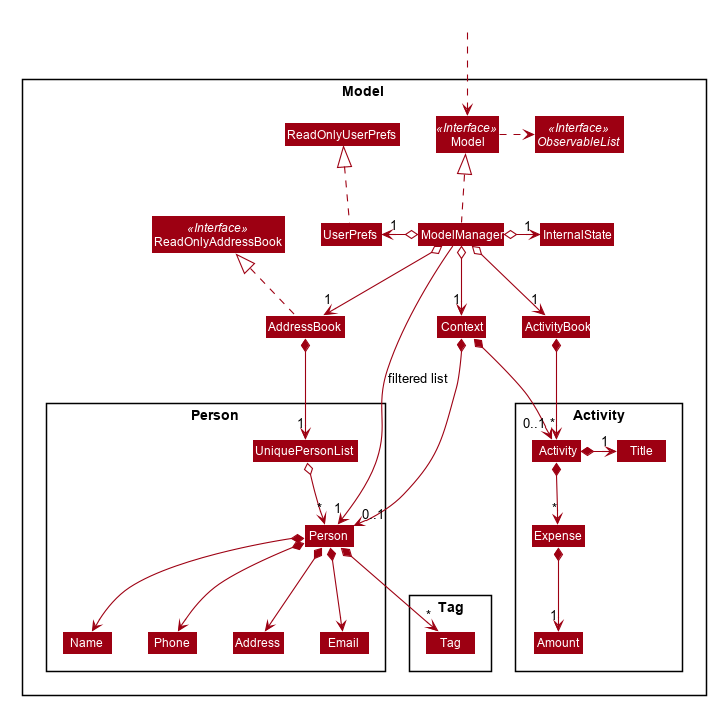

The diagram above was rendered by PlantUML. Its source (embedded in the PNG):
@startuml








skinparam BackgroundColor #FFFFFFF

skinparam Shadowing false

skinparam Class {
    FontColor #FFFFFF
    BorderThickness 1
    BorderColor #FFFFFF
    StereotypeFontColor #FFFFFF
    FontName Arial
}

skinparam Actor {
    BorderColor #000000
    Color #000000
    FontName Arial
}

skinparam Sequence {
    MessageAlign center
    BoxFontSize 15
    BoxPadding 0
    BoxFontColor #FFFFFF
    FontName Arial
}

skinparam Participant {
    FontColor #FFFFFFF
    Padding 20
}

skinparam MinClassWidth 50
skinparam ParticipantPadding 10
skinparam Shadowing false
skinparam DefaultTextAlignment center
skinparam packageStyle Rectangle

hide footbox
hide members
hide circle
skinparam arrowThickness 1.1
skinparam arrowColor #9D0012
skinparam classBackgroundColor #9D0012

Package Model <<Rectangle>>{
Interface ReadOnlyAddressBook <<Interface>>
Interface Model <<Interface>>
Interface ObservableList <<Interface>>
Class AddressBook
Class ReadOnlyAddressBook
Class Model
Class ModelManager
Class UserPrefs
Class ReadOnlyUserPrefs
Class InternalState
class ActivityBook
class Context

Package Person {
Class Person
Class Address
Class Email
Class Name
Class Phone
Class UniquePersonList
}

Package Activity {
Class Activity
Class Title
Class Expense
Class Amount
}

Package Tag {
Class Tag
}
}

Class HiddenOutside #FFFFFF
HiddenOutside ..> Model

AddressBook .up.|> ReadOnlyAddressBook

ModelManager .up.|> Model
Model .right.> ObservableList
ModelManager o--> "1" AddressBook
ModelManager o-left-> "1" UserPrefs
ModelManager o-right-> "1" InternalState
ModelManager o-right-> "1" Context
ModelManager o--> "1" ActivityBook
UserPrefs .up.|> ReadOnlyUserPrefs

AddressBook *--> "1" UniquePersonList
UniquePersonList o--> "*" Person
Person *--> Name
Person *--> Phone
Person *--> Email
Person *--> Address
Person *--> "*" Tag

ActivityBook *--> "*" Activity
Activity *-right-> "1" Title
Activity *-down-> "*" Expense
Expense *--> "1" Amount

Context *--> "0..1" Activity
Context *--> "0..1" Person

Name -[hidden]right-> Phone
Phone -[hidden]right-> Address
Address -[hidden]right-> Email

ModelManager -->"1" Person : filtered list
@enduml